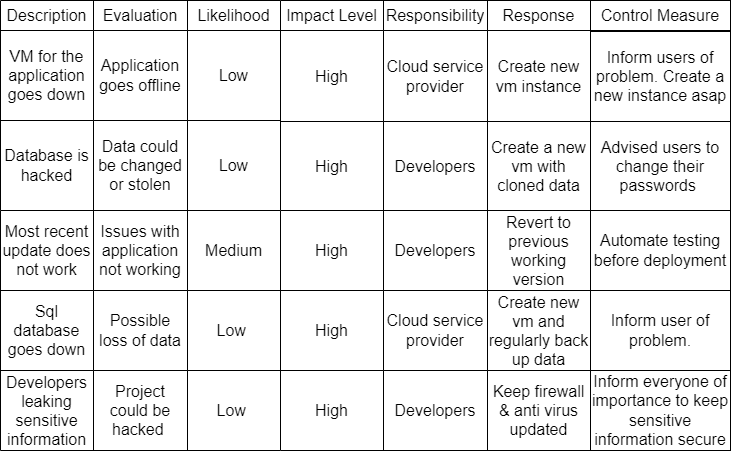

The diagram above was exported from draw.io. Its source (the exported page's mxGraphModel, read from the mxfile embedded in the PNG):
<mxGraphModel dx="868" dy="2682" grid="1" gridSize="10" guides="1" tooltips="1" connect="1" arrows="1" fold="1" page="1" pageScale="1" pageWidth="850" pageHeight="1100" math="0" shadow="0">
  <root>
    <mxCell id="0" />
    <mxCell id="1" parent="0" />
    <mxCell id="5vbNqHBv4NPhtW3R3GH4-19" value="" style="shape=table;html=1;whiteSpace=wrap;startSize=0;container=1;collapsible=0;childLayout=tableLayout;fontSize=16;" parent="1" vertex="1">
      <mxGeometry y="-2200" width="280" height="210" as="geometry" />
    </mxCell>
    <mxCell id="5vbNqHBv4NPhtW3R3GH4-20" value="" style="shape=tableRow;horizontal=0;startSize=0;swimlaneHead=0;swimlaneBody=0;top=0;left=0;bottom=0;right=0;collapsible=0;dropTarget=0;fillColor=none;points=[[0,0.5],[1,0.5]];portConstraint=eastwest;fontSize=16;" parent="5vbNqHBv4NPhtW3R3GH4-19" vertex="1">
      <mxGeometry width="280" height="30" as="geometry" />
    </mxCell>
    <mxCell id="5vbNqHBv4NPhtW3R3GH4-21" value="Description" style="shape=partialRectangle;html=1;whiteSpace=wrap;connectable=0;fillColor=none;top=0;left=0;bottom=0;right=0;overflow=hidden;fontSize=16;" parent="5vbNqHBv4NPhtW3R3GH4-20" vertex="1">
      <mxGeometry width="93" height="30" as="geometry">
        <mxRectangle width="93" height="30" as="alternateBounds" />
      </mxGeometry>
    </mxCell>
    <mxCell id="5vbNqHBv4NPhtW3R3GH4-22" value="Evaluation" style="shape=partialRectangle;html=1;whiteSpace=wrap;connectable=0;fillColor=none;top=0;left=0;bottom=0;right=0;overflow=hidden;fontSize=16;" parent="5vbNqHBv4NPhtW3R3GH4-20" vertex="1">
      <mxGeometry x="93" width="94" height="30" as="geometry">
        <mxRectangle width="94" height="30" as="alternateBounds" />
      </mxGeometry>
    </mxCell>
    <mxCell id="5vbNqHBv4NPhtW3R3GH4-23" value="Likelihood" style="shape=partialRectangle;html=1;whiteSpace=wrap;connectable=0;fillColor=none;top=0;left=0;bottom=0;right=0;overflow=hidden;fontSize=16;" parent="5vbNqHBv4NPhtW3R3GH4-20" vertex="1">
      <mxGeometry x="187" width="93" height="30" as="geometry">
        <mxRectangle width="93" height="30" as="alternateBounds" />
      </mxGeometry>
    </mxCell>
    <mxCell id="5vbNqHBv4NPhtW3R3GH4-24" value="" style="shape=tableRow;horizontal=0;startSize=0;swimlaneHead=0;swimlaneBody=0;top=0;left=0;bottom=0;right=0;collapsible=0;dropTarget=0;fillColor=none;points=[[0,0.5],[1,0.5]];portConstraint=eastwest;fontSize=16;" parent="5vbNqHBv4NPhtW3R3GH4-19" vertex="1">
      <mxGeometry y="30" width="280" height="90" as="geometry" />
    </mxCell>
    <mxCell id="5vbNqHBv4NPhtW3R3GH4-25" value="VM for the application goes down" style="shape=partialRectangle;html=1;whiteSpace=wrap;connectable=0;fillColor=none;top=0;left=0;bottom=0;right=0;overflow=hidden;fontSize=16;" parent="5vbNqHBv4NPhtW3R3GH4-24" vertex="1">
      <mxGeometry width="93" height="90" as="geometry">
        <mxRectangle width="93" height="90" as="alternateBounds" />
      </mxGeometry>
    </mxCell>
    <mxCell id="5vbNqHBv4NPhtW3R3GH4-26" value="Application goes offline" style="shape=partialRectangle;html=1;whiteSpace=wrap;connectable=0;fillColor=none;top=0;left=0;bottom=0;right=0;overflow=hidden;fontSize=16;" parent="5vbNqHBv4NPhtW3R3GH4-24" vertex="1">
      <mxGeometry x="93" width="94" height="90" as="geometry">
        <mxRectangle width="94" height="90" as="alternateBounds" />
      </mxGeometry>
    </mxCell>
    <mxCell id="5vbNqHBv4NPhtW3R3GH4-27" value="Low" style="shape=partialRectangle;html=1;whiteSpace=wrap;connectable=0;fillColor=none;top=0;left=0;bottom=0;right=0;overflow=hidden;fontSize=16;" parent="5vbNqHBv4NPhtW3R3GH4-24" vertex="1">
      <mxGeometry x="187" width="93" height="90" as="geometry">
        <mxRectangle width="93" height="90" as="alternateBounds" />
      </mxGeometry>
    </mxCell>
    <mxCell id="5vbNqHBv4NPhtW3R3GH4-28" value="" style="shape=tableRow;horizontal=0;startSize=0;swimlaneHead=0;swimlaneBody=0;top=0;left=0;bottom=0;right=0;collapsible=0;dropTarget=0;fillColor=none;points=[[0,0.5],[1,0.5]];portConstraint=eastwest;fontSize=16;" parent="5vbNqHBv4NPhtW3R3GH4-19" vertex="1">
      <mxGeometry y="120" width="280" height="90" as="geometry" />
    </mxCell>
    <mxCell id="5vbNqHBv4NPhtW3R3GH4-29" value="Database is hacked" style="shape=partialRectangle;html=1;whiteSpace=wrap;connectable=0;fillColor=none;top=0;left=0;bottom=0;right=0;overflow=hidden;fontSize=16;" parent="5vbNqHBv4NPhtW3R3GH4-28" vertex="1">
      <mxGeometry width="93" height="90" as="geometry">
        <mxRectangle width="93" height="90" as="alternateBounds" />
      </mxGeometry>
    </mxCell>
    <mxCell id="5vbNqHBv4NPhtW3R3GH4-30" value="Data could be changed or stolen" style="shape=partialRectangle;html=1;whiteSpace=wrap;connectable=0;fillColor=none;top=0;left=0;bottom=0;right=0;overflow=hidden;fontSize=16;" parent="5vbNqHBv4NPhtW3R3GH4-28" vertex="1">
      <mxGeometry x="93" width="94" height="90" as="geometry">
        <mxRectangle width="94" height="90" as="alternateBounds" />
      </mxGeometry>
    </mxCell>
    <mxCell id="5vbNqHBv4NPhtW3R3GH4-31" value="Low" style="shape=partialRectangle;html=1;whiteSpace=wrap;connectable=0;fillColor=none;top=0;left=0;bottom=0;right=0;overflow=hidden;pointerEvents=1;fontSize=16;" parent="5vbNqHBv4NPhtW3R3GH4-28" vertex="1">
      <mxGeometry x="187" width="93" height="90" as="geometry">
        <mxRectangle width="93" height="90" as="alternateBounds" />
      </mxGeometry>
    </mxCell>
    <mxCell id="5vbNqHBv4NPhtW3R3GH4-32" value="" style="shape=table;html=1;whiteSpace=wrap;startSize=0;container=1;collapsible=0;childLayout=tableLayout;fontSize=16;" parent="1" vertex="1">
      <mxGeometry x="280" y="-2200" width="310" height="210" as="geometry" />
    </mxCell>
    <mxCell id="5vbNqHBv4NPhtW3R3GH4-37" value="" style="shape=tableRow;horizontal=0;startSize=0;swimlaneHead=0;swimlaneBody=0;top=0;left=0;bottom=0;right=0;collapsible=0;dropTarget=0;fillColor=none;points=[[0,0.5],[1,0.5]];portConstraint=eastwest;fontSize=16;" parent="5vbNqHBv4NPhtW3R3GH4-32" vertex="1">
      <mxGeometry width="310" height="30" as="geometry" />
    </mxCell>
    <mxCell id="5vbNqHBv4NPhtW3R3GH4-38" value="Impact Level" style="shape=partialRectangle;html=1;whiteSpace=wrap;connectable=0;fillColor=none;top=0;left=0;bottom=0;right=0;overflow=hidden;fontSize=16;" parent="5vbNqHBv4NPhtW3R3GH4-37" vertex="1">
      <mxGeometry width="103" height="30" as="geometry">
        <mxRectangle width="103" height="30" as="alternateBounds" />
      </mxGeometry>
    </mxCell>
    <mxCell id="5vbNqHBv4NPhtW3R3GH4-39" value="Responsibility" style="shape=partialRectangle;html=1;whiteSpace=wrap;connectable=0;fillColor=none;top=0;left=0;bottom=0;right=0;overflow=hidden;fontSize=16;" parent="5vbNqHBv4NPhtW3R3GH4-37" vertex="1">
      <mxGeometry x="103" width="104" height="30" as="geometry">
        <mxRectangle width="104" height="30" as="alternateBounds" />
      </mxGeometry>
    </mxCell>
    <mxCell id="5vbNqHBv4NPhtW3R3GH4-40" value="Response" style="shape=partialRectangle;html=1;whiteSpace=wrap;connectable=0;fillColor=none;top=0;left=0;bottom=0;right=0;overflow=hidden;fontSize=16;" parent="5vbNqHBv4NPhtW3R3GH4-37" vertex="1">
      <mxGeometry x="207" width="103" height="30" as="geometry">
        <mxRectangle width="103" height="30" as="alternateBounds" />
      </mxGeometry>
    </mxCell>
    <mxCell id="5vbNqHBv4NPhtW3R3GH4-41" value="" style="shape=tableRow;horizontal=0;startSize=0;swimlaneHead=0;swimlaneBody=0;top=0;left=0;bottom=0;right=0;collapsible=0;dropTarget=0;fillColor=none;points=[[0,0.5],[1,0.5]];portConstraint=eastwest;fontSize=16;" parent="5vbNqHBv4NPhtW3R3GH4-32" vertex="1">
      <mxGeometry y="30" width="310" height="91" as="geometry" />
    </mxCell>
    <mxCell id="5vbNqHBv4NPhtW3R3GH4-42" value="High" style="shape=partialRectangle;html=1;whiteSpace=wrap;connectable=0;fillColor=none;top=0;left=0;bottom=0;right=0;overflow=hidden;fontSize=16;" parent="5vbNqHBv4NPhtW3R3GH4-41" vertex="1">
      <mxGeometry width="103" height="91" as="geometry">
        <mxRectangle width="103" height="91" as="alternateBounds" />
      </mxGeometry>
    </mxCell>
    <mxCell id="5vbNqHBv4NPhtW3R3GH4-43" value="Cloud service provider" style="shape=partialRectangle;html=1;whiteSpace=wrap;connectable=0;fillColor=none;top=0;left=0;bottom=0;right=0;overflow=hidden;fontSize=16;" parent="5vbNqHBv4NPhtW3R3GH4-41" vertex="1">
      <mxGeometry x="103" width="104" height="91" as="geometry">
        <mxRectangle width="104" height="91" as="alternateBounds" />
      </mxGeometry>
    </mxCell>
    <mxCell id="5vbNqHBv4NPhtW3R3GH4-44" value="Create new vm instance" style="shape=partialRectangle;html=1;whiteSpace=wrap;connectable=0;fillColor=none;top=0;left=0;bottom=0;right=0;overflow=hidden;pointerEvents=1;fontSize=16;" parent="5vbNqHBv4NPhtW3R3GH4-41" vertex="1">
      <mxGeometry x="207" width="103" height="91" as="geometry">
        <mxRectangle width="103" height="91" as="alternateBounds" />
      </mxGeometry>
    </mxCell>
    <mxCell id="5vbNqHBv4NPhtW3R3GH4-33" value="" style="shape=tableRow;horizontal=0;startSize=0;swimlaneHead=0;swimlaneBody=0;top=0;left=0;bottom=0;right=0;collapsible=0;dropTarget=0;fillColor=none;points=[[0,0.5],[1,0.5]];portConstraint=eastwest;fontSize=16;" parent="5vbNqHBv4NPhtW3R3GH4-32" vertex="1">
      <mxGeometry y="121" width="310" height="89" as="geometry" />
    </mxCell>
    <mxCell id="5vbNqHBv4NPhtW3R3GH4-34" value="High" style="shape=partialRectangle;html=1;whiteSpace=wrap;connectable=0;fillColor=none;top=0;left=0;bottom=0;right=0;overflow=hidden;fontSize=16;" parent="5vbNqHBv4NPhtW3R3GH4-33" vertex="1">
      <mxGeometry width="103" height="89" as="geometry">
        <mxRectangle width="103" height="89" as="alternateBounds" />
      </mxGeometry>
    </mxCell>
    <mxCell id="5vbNqHBv4NPhtW3R3GH4-35" value="Developers" style="shape=partialRectangle;html=1;whiteSpace=wrap;connectable=0;fillColor=none;top=0;left=0;bottom=0;right=0;overflow=hidden;fontSize=16;" parent="5vbNqHBv4NPhtW3R3GH4-33" vertex="1">
      <mxGeometry x="103" width="104" height="89" as="geometry">
        <mxRectangle width="104" height="89" as="alternateBounds" />
      </mxGeometry>
    </mxCell>
    <mxCell id="5vbNqHBv4NPhtW3R3GH4-36" value="Create a new vm with cloned data" style="shape=partialRectangle;html=1;whiteSpace=wrap;connectable=0;fillColor=none;top=0;left=0;bottom=0;right=0;overflow=hidden;fontSize=16;" parent="5vbNqHBv4NPhtW3R3GH4-33" vertex="1">
      <mxGeometry x="207" width="103" height="89" as="geometry">
        <mxRectangle width="103" height="89" as="alternateBounds" />
      </mxGeometry>
    </mxCell>
    <mxCell id="5vbNqHBv4NPhtW3R3GH4-58" value="" style="shape=table;html=1;whiteSpace=wrap;startSize=0;container=1;collapsible=0;childLayout=tableLayout;fontSize=16;" parent="1" vertex="1">
      <mxGeometry y="-1990" width="280" height="240" as="geometry" />
    </mxCell>
    <mxCell id="5vbNqHBv4NPhtW3R3GH4-59" value="" style="shape=tableRow;horizontal=0;startSize=0;swimlaneHead=0;swimlaneBody=0;top=0;left=0;bottom=0;right=0;collapsible=0;dropTarget=0;fillColor=none;points=[[0,0.5],[1,0.5]];portConstraint=eastwest;fontSize=16;" parent="5vbNqHBv4NPhtW3R3GH4-58" vertex="1">
      <mxGeometry width="280" height="80" as="geometry" />
    </mxCell>
    <mxCell id="5vbNqHBv4NPhtW3R3GH4-60" value="Most recent update does not work" style="shape=partialRectangle;html=1;whiteSpace=wrap;connectable=0;fillColor=none;top=0;left=0;bottom=0;right=0;overflow=hidden;fontSize=16;" parent="5vbNqHBv4NPhtW3R3GH4-59" vertex="1">
      <mxGeometry width="93" height="80" as="geometry">
        <mxRectangle width="93" height="80" as="alternateBounds" />
      </mxGeometry>
    </mxCell>
    <mxCell id="5vbNqHBv4NPhtW3R3GH4-61" value="Issues with application not working" style="shape=partialRectangle;html=1;whiteSpace=wrap;connectable=0;fillColor=none;top=0;left=0;bottom=0;right=0;overflow=hidden;fontSize=16;" parent="5vbNqHBv4NPhtW3R3GH4-59" vertex="1">
      <mxGeometry x="93" width="94" height="80" as="geometry">
        <mxRectangle width="94" height="80" as="alternateBounds" />
      </mxGeometry>
    </mxCell>
    <mxCell id="5vbNqHBv4NPhtW3R3GH4-62" value="Medium" style="shape=partialRectangle;html=1;whiteSpace=wrap;connectable=0;fillColor=none;top=0;left=0;bottom=0;right=0;overflow=hidden;fontSize=16;" parent="5vbNqHBv4NPhtW3R3GH4-59" vertex="1">
      <mxGeometry x="187" width="93" height="80" as="geometry">
        <mxRectangle width="93" height="80" as="alternateBounds" />
      </mxGeometry>
    </mxCell>
    <mxCell id="5vbNqHBv4NPhtW3R3GH4-63" value="" style="shape=tableRow;horizontal=0;startSize=0;swimlaneHead=0;swimlaneBody=0;top=0;left=0;bottom=0;right=0;collapsible=0;dropTarget=0;fillColor=none;points=[[0,0.5],[1,0.5]];portConstraint=eastwest;fontSize=16;" parent="5vbNqHBv4NPhtW3R3GH4-58" vertex="1">
      <mxGeometry y="80" width="280" height="80" as="geometry" />
    </mxCell>
    <mxCell id="5vbNqHBv4NPhtW3R3GH4-64" value="Sql database goes down" style="shape=partialRectangle;html=1;whiteSpace=wrap;connectable=0;fillColor=none;top=0;left=0;bottom=0;right=0;overflow=hidden;fontSize=16;" parent="5vbNqHBv4NPhtW3R3GH4-63" vertex="1">
      <mxGeometry width="93" height="80" as="geometry">
        <mxRectangle width="93" height="80" as="alternateBounds" />
      </mxGeometry>
    </mxCell>
    <mxCell id="5vbNqHBv4NPhtW3R3GH4-65" value="Possible loss of data" style="shape=partialRectangle;html=1;whiteSpace=wrap;connectable=0;fillColor=none;top=0;left=0;bottom=0;right=0;overflow=hidden;fontSize=16;" parent="5vbNqHBv4NPhtW3R3GH4-63" vertex="1">
      <mxGeometry x="93" width="94" height="80" as="geometry">
        <mxRectangle width="94" height="80" as="alternateBounds" />
      </mxGeometry>
    </mxCell>
    <mxCell id="5vbNqHBv4NPhtW3R3GH4-66" value="Low&lt;span style=&quot;white-space: pre&quot;&gt; &lt;/span&gt;" style="shape=partialRectangle;html=1;whiteSpace=wrap;connectable=0;fillColor=none;top=0;left=0;bottom=0;right=0;overflow=hidden;fontSize=16;" parent="5vbNqHBv4NPhtW3R3GH4-63" vertex="1">
      <mxGeometry x="187" width="93" height="80" as="geometry">
        <mxRectangle width="93" height="80" as="alternateBounds" />
      </mxGeometry>
    </mxCell>
    <mxCell id="5vbNqHBv4NPhtW3R3GH4-67" value="" style="shape=tableRow;horizontal=0;startSize=0;swimlaneHead=0;swimlaneBody=0;top=0;left=0;bottom=0;right=0;collapsible=0;dropTarget=0;fillColor=none;points=[[0,0.5],[1,0.5]];portConstraint=eastwest;fontSize=16;" parent="5vbNqHBv4NPhtW3R3GH4-58" vertex="1">
      <mxGeometry y="160" width="280" height="80" as="geometry" />
    </mxCell>
    <mxCell id="5vbNqHBv4NPhtW3R3GH4-68" value="Developers leaking sensitive information" style="shape=partialRectangle;html=1;whiteSpace=wrap;connectable=0;fillColor=none;top=0;left=0;bottom=0;right=0;overflow=hidden;fontSize=16;" parent="5vbNqHBv4NPhtW3R3GH4-67" vertex="1">
      <mxGeometry width="93" height="80" as="geometry">
        <mxRectangle width="93" height="80" as="alternateBounds" />
      </mxGeometry>
    </mxCell>
    <mxCell id="5vbNqHBv4NPhtW3R3GH4-69" value="Project could be hacked&amp;nbsp;" style="shape=partialRectangle;html=1;whiteSpace=wrap;connectable=0;fillColor=none;top=0;left=0;bottom=0;right=0;overflow=hidden;fontSize=16;" parent="5vbNqHBv4NPhtW3R3GH4-67" vertex="1">
      <mxGeometry x="93" width="94" height="80" as="geometry">
        <mxRectangle width="94" height="80" as="alternateBounds" />
      </mxGeometry>
    </mxCell>
    <mxCell id="5vbNqHBv4NPhtW3R3GH4-70" value="Low&lt;span style=&quot;white-space: pre&quot;&gt; &lt;/span&gt;" style="shape=partialRectangle;html=1;whiteSpace=wrap;connectable=0;fillColor=none;top=0;left=0;bottom=0;right=0;overflow=hidden;pointerEvents=1;fontSize=16;" parent="5vbNqHBv4NPhtW3R3GH4-67" vertex="1">
      <mxGeometry x="187" width="93" height="80" as="geometry">
        <mxRectangle width="93" height="80" as="alternateBounds" />
      </mxGeometry>
    </mxCell>
    <mxCell id="5vbNqHBv4NPhtW3R3GH4-71" value="" style="shape=table;html=1;whiteSpace=wrap;startSize=0;container=1;collapsible=0;childLayout=tableLayout;fontSize=16;" parent="1" vertex="1">
      <mxGeometry x="280" y="-1990" width="310" height="240" as="geometry" />
    </mxCell>
    <mxCell id="5vbNqHBv4NPhtW3R3GH4-72" value="" style="shape=tableRow;horizontal=0;startSize=0;swimlaneHead=0;swimlaneBody=0;top=0;left=0;bottom=0;right=0;collapsible=0;dropTarget=0;fillColor=none;points=[[0,0.5],[1,0.5]];portConstraint=eastwest;fontSize=16;" parent="5vbNqHBv4NPhtW3R3GH4-71" vertex="1">
      <mxGeometry width="310" height="80" as="geometry" />
    </mxCell>
    <mxCell id="5vbNqHBv4NPhtW3R3GH4-73" value="High" style="shape=partialRectangle;html=1;whiteSpace=wrap;connectable=0;fillColor=none;top=0;left=0;bottom=0;right=0;overflow=hidden;fontSize=16;" parent="5vbNqHBv4NPhtW3R3GH4-72" vertex="1">
      <mxGeometry width="103" height="80" as="geometry">
        <mxRectangle width="103" height="80" as="alternateBounds" />
      </mxGeometry>
    </mxCell>
    <mxCell id="5vbNqHBv4NPhtW3R3GH4-74" value="Developers" style="shape=partialRectangle;html=1;whiteSpace=wrap;connectable=0;fillColor=none;top=0;left=0;bottom=0;right=0;overflow=hidden;fontSize=16;" parent="5vbNqHBv4NPhtW3R3GH4-72" vertex="1">
      <mxGeometry x="103" width="104" height="80" as="geometry">
        <mxRectangle width="104" height="80" as="alternateBounds" />
      </mxGeometry>
    </mxCell>
    <mxCell id="5vbNqHBv4NPhtW3R3GH4-75" value="Revert to previous working version" style="shape=partialRectangle;html=1;whiteSpace=wrap;connectable=0;fillColor=none;top=0;left=0;bottom=0;right=0;overflow=hidden;fontSize=16;" parent="5vbNqHBv4NPhtW3R3GH4-72" vertex="1">
      <mxGeometry x="207" width="103" height="80" as="geometry">
        <mxRectangle width="103" height="80" as="alternateBounds" />
      </mxGeometry>
    </mxCell>
    <mxCell id="5vbNqHBv4NPhtW3R3GH4-76" value="" style="shape=tableRow;horizontal=0;startSize=0;swimlaneHead=0;swimlaneBody=0;top=0;left=0;bottom=0;right=0;collapsible=0;dropTarget=0;fillColor=none;points=[[0,0.5],[1,0.5]];portConstraint=eastwest;fontSize=16;" parent="5vbNqHBv4NPhtW3R3GH4-71" vertex="1">
      <mxGeometry y="80" width="310" height="80" as="geometry" />
    </mxCell>
    <mxCell id="5vbNqHBv4NPhtW3R3GH4-77" value="High" style="shape=partialRectangle;html=1;whiteSpace=wrap;connectable=0;fillColor=none;top=0;left=0;bottom=0;right=0;overflow=hidden;fontSize=16;" parent="5vbNqHBv4NPhtW3R3GH4-76" vertex="1">
      <mxGeometry width="103" height="80" as="geometry">
        <mxRectangle width="103" height="80" as="alternateBounds" />
      </mxGeometry>
    </mxCell>
    <mxCell id="5vbNqHBv4NPhtW3R3GH4-78" value="&lt;span&gt;Cloud service provider&lt;/span&gt;" style="shape=partialRectangle;html=1;whiteSpace=wrap;connectable=0;fillColor=none;top=0;left=0;bottom=0;right=0;overflow=hidden;fontSize=16;" parent="5vbNqHBv4NPhtW3R3GH4-76" vertex="1">
      <mxGeometry x="103" width="104" height="80" as="geometry">
        <mxRectangle width="104" height="80" as="alternateBounds" />
      </mxGeometry>
    </mxCell>
    <mxCell id="5vbNqHBv4NPhtW3R3GH4-79" value="Create new vm and regularly back up data" style="shape=partialRectangle;html=1;whiteSpace=wrap;connectable=0;fillColor=none;top=0;left=0;bottom=0;right=0;overflow=hidden;fontSize=16;" parent="5vbNqHBv4NPhtW3R3GH4-76" vertex="1">
      <mxGeometry x="207" width="103" height="80" as="geometry">
        <mxRectangle width="103" height="80" as="alternateBounds" />
      </mxGeometry>
    </mxCell>
    <mxCell id="5vbNqHBv4NPhtW3R3GH4-80" value="" style="shape=tableRow;horizontal=0;startSize=0;swimlaneHead=0;swimlaneBody=0;top=0;left=0;bottom=0;right=0;collapsible=0;dropTarget=0;fillColor=none;points=[[0,0.5],[1,0.5]];portConstraint=eastwest;fontSize=16;" parent="5vbNqHBv4NPhtW3R3GH4-71" vertex="1">
      <mxGeometry y="160" width="310" height="80" as="geometry" />
    </mxCell>
    <mxCell id="5vbNqHBv4NPhtW3R3GH4-81" value="High" style="shape=partialRectangle;html=1;whiteSpace=wrap;connectable=0;fillColor=none;top=0;left=0;bottom=0;right=0;overflow=hidden;fontSize=16;" parent="5vbNqHBv4NPhtW3R3GH4-80" vertex="1">
      <mxGeometry width="103" height="80" as="geometry">
        <mxRectangle width="103" height="80" as="alternateBounds" />
      </mxGeometry>
    </mxCell>
    <mxCell id="5vbNqHBv4NPhtW3R3GH4-82" value="Developers" style="shape=partialRectangle;html=1;whiteSpace=wrap;connectable=0;fillColor=none;top=0;left=0;bottom=0;right=0;overflow=hidden;fontSize=16;" parent="5vbNqHBv4NPhtW3R3GH4-80" vertex="1">
      <mxGeometry x="103" width="104" height="80" as="geometry">
        <mxRectangle width="104" height="80" as="alternateBounds" />
      </mxGeometry>
    </mxCell>
    <mxCell id="5vbNqHBv4NPhtW3R3GH4-83" value="Keep firewall &amp;amp; anti virus updated" style="shape=partialRectangle;html=1;whiteSpace=wrap;connectable=0;fillColor=none;top=0;left=0;bottom=0;right=0;overflow=hidden;pointerEvents=1;fontSize=16;" parent="5vbNqHBv4NPhtW3R3GH4-80" vertex="1">
      <mxGeometry x="207" width="103" height="80" as="geometry">
        <mxRectangle width="103" height="80" as="alternateBounds" />
      </mxGeometry>
    </mxCell>
    <mxCell id="5vbNqHBv4NPhtW3R3GH4-90" value="&lt;span style=&quot;font-size: 16px&quot;&gt;Control Measure&lt;/span&gt;" style="rounded=0;whiteSpace=wrap;html=1;fontSize=8;" parent="1" vertex="1">
      <mxGeometry x="590" y="-2200" width="140" height="30" as="geometry" />
    </mxCell>
    <mxCell id="5vbNqHBv4NPhtW3R3GH4-91" value="&lt;span style=&quot;font-size: 16px&quot;&gt;Inform users of problem. Create a new instance asap&lt;/span&gt;" style="rounded=0;whiteSpace=wrap;html=1;fontSize=8;" parent="1" vertex="1">
      <mxGeometry x="590" y="-2169" width="140" height="90" as="geometry" />
    </mxCell>
    <mxCell id="5vbNqHBv4NPhtW3R3GH4-92" value="&lt;span style=&quot;font-size: 16px&quot;&gt;Advised users to change their passwords&amp;nbsp;&lt;/span&gt;" style="rounded=0;whiteSpace=wrap;html=1;fontSize=8;" parent="1" vertex="1">
      <mxGeometry x="590" y="-2079" width="140" height="89" as="geometry" />
    </mxCell>
    <mxCell id="5vbNqHBv4NPhtW3R3GH4-93" value="&lt;span style=&quot;font-size: 16px&quot;&gt;Automate testing before deployment&lt;/span&gt;" style="rounded=0;whiteSpace=wrap;html=1;fontSize=8;" parent="1" vertex="1">
      <mxGeometry x="590" y="-1990" width="140" height="80" as="geometry" />
    </mxCell>
    <mxCell id="5vbNqHBv4NPhtW3R3GH4-94" value="&lt;span style=&quot;font-size: 16px&quot;&gt;Inform user of problem.&lt;/span&gt;" style="rounded=0;whiteSpace=wrap;html=1;fontSize=8;" parent="1" vertex="1">
      <mxGeometry x="590" y="-1910" width="140" height="80" as="geometry" />
    </mxCell>
    <mxCell id="5vbNqHBv4NPhtW3R3GH4-95" value="&lt;span style=&quot;font-size: 16px&quot;&gt;Inform everyone of importance to keep sensitive information secure&lt;/span&gt;" style="rounded=0;whiteSpace=wrap;html=1;fontSize=8;" parent="1" vertex="1">
      <mxGeometry x="590" y="-1830" width="140" height="80" as="geometry" />
    </mxCell>
  </root>
</mxGraphModel>